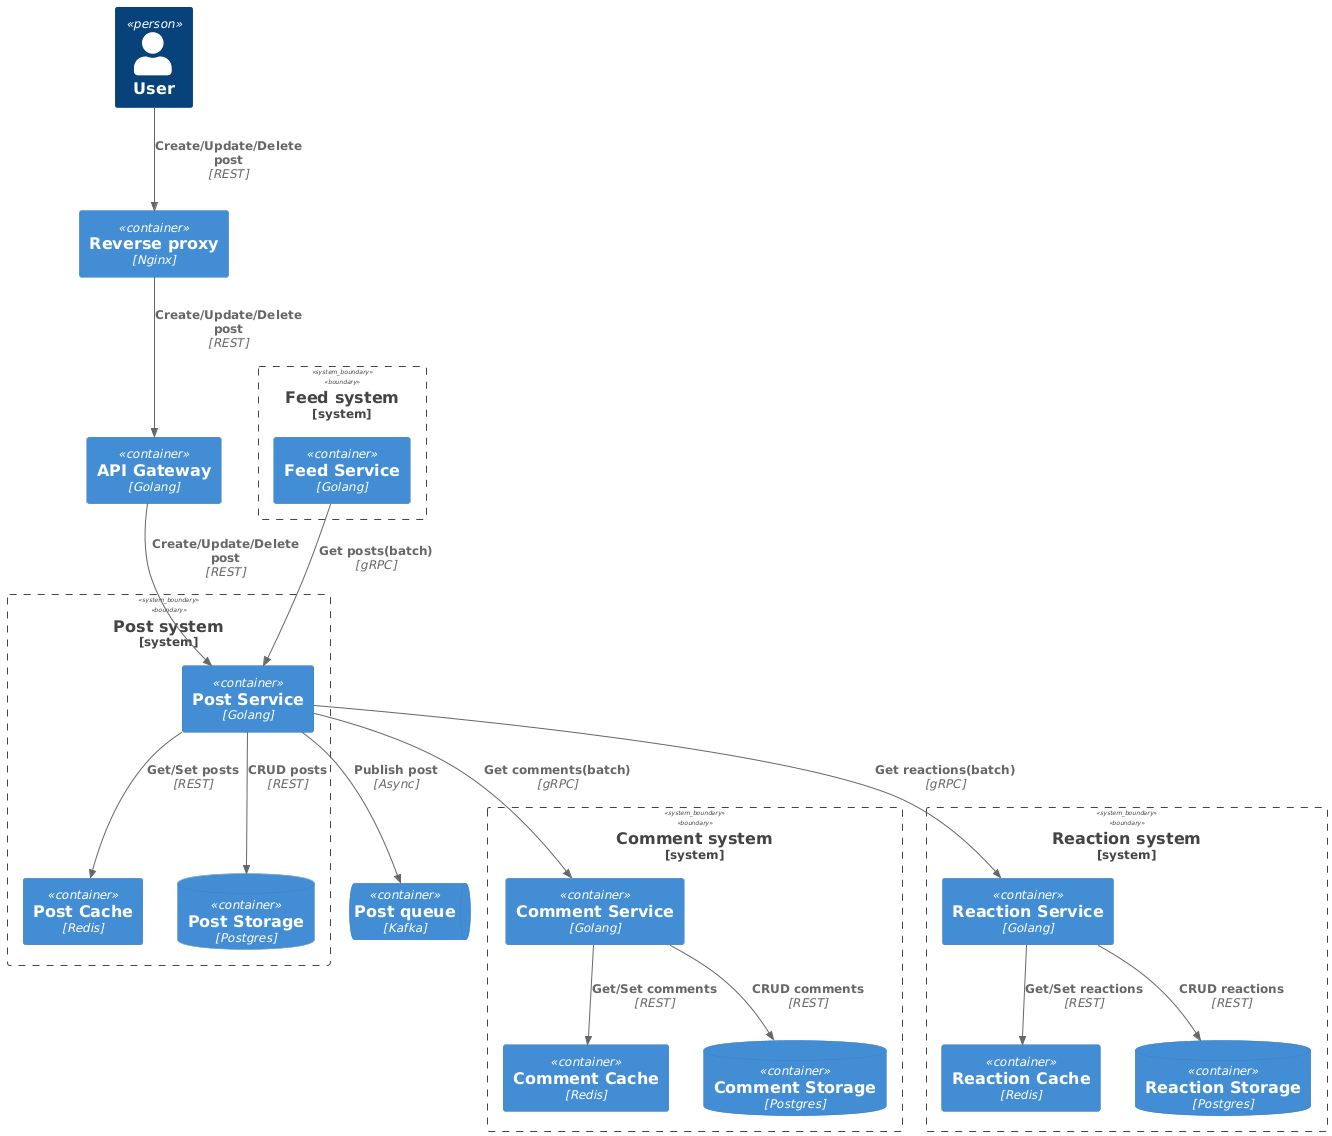

The diagram above was rendered by PlantUML. Its source (embedded in the PNG):
@startuml
!include https://raw.githubusercontent.com/plantuml-stdlib/C4-PlantUML/master/C4_Container.puml

Person(user, "User")

Container(reverseProxy, "Reverse proxy", "Nginx")
Container(apiGateway, "API Gateway", "Golang")
ContainerQueue(kafka, "Post queue", "Kafka")

System_Boundary(postSystem, "Post system") {
    Container(postService, "Post Service", "Golang")
    Container(postCache, "Post Cache", "Redis")
    ContainerDb(postStorage, "Post Storage", "Postgres")
}

System_Boundary(commentSystem, "Comment system") {
    Container(commentService, "Comment Service", "Golang")
    Container(commentCache, "Comment Cache", "Redis")
    ContainerDb(commentStorage, "Comment Storage", "Postgres")
}

System_Boundary(reactionSystem, "Reaction system") {
    Container(reactionService, "Reaction Service", "Golang")
    Container(reactionCache, "Reaction Cache", "Redis")
    ContainerDb(reactionStorage, "Reaction Storage", "Postgres")
}

System_Boundary(feedSystem, "Feed system") {
    Container(feedService, "Feed Service", "Golang")
}

Rel(user, reverseProxy, "Create/Update/Delete post", "REST")
Rel(reverseProxy, apiGateway, "Create/Update/Delete post", "REST")
Rel(apiGateway, postService, "Create/Update/Delete post", "REST")

Rel(postService, postStorage, "CRUD posts", "REST")
Rel(commentService, commentStorage, "CRUD comments", "REST")
Rel(reactionService, reactionStorage, "CRUD reactions", "REST")

Rel(postService, postCache, "Get/Set posts", "REST")
Rel(commentService, commentCache, "Get/Set comments", "REST")
Rel(reactionService, reactionCache, "Get/Set reactions", "REST")

Rel(postService, kafka, "Publish post", "Async")
Rel(postService, commentService, "Get comments(batch)", "gRPC")
Rel(postService, reactionService, "Get reactions(batch)", "gRPC")
Rel(feedService, postService, "Get posts(batch)", "gRPC")
@enduml